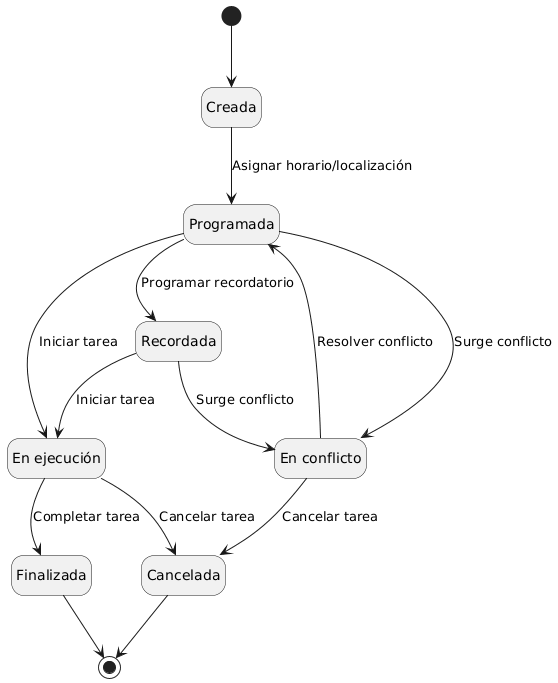

The diagram above was rendered by PlantUML. Its source (embedded in the PNG):
@startuml
hide empty description

state "Creada" as Creada
state "Programada" as Programada
state "Recordada" as Recordada
state "En ejecución" as EnEjecucion
state "En conflicto" as Conflicto
state "Finalizada" as Finalizada
state "Cancelada" as Cancelada

[*] --> Creada
Creada --> Programada : Asignar horario/localización

' Flujo Central
Programada --> Recordada : Programar recordatorio

' RAMA IZQUIERDA: Ejecución
' Usamos -left-> o -down-> para orientar hacia la izquierda/abajo
Recordada --> EnEjecucion : Iniciar tarea
Programada --> EnEjecucion : Iniciar tarea

' RAMA DERECHA: Conflicto
' Usamos -right-> para forzar el estado a la derecha
Programada --> Conflicto : Surge conflicto
Recordada --> Conflicto : Surge conflicto

' Salidas de Ejecución
EnEjecucion --> Finalizada : Completar tarea
EnEjecucion --> Cancelada : Cancelar tarea

' Salidas de Conflicto
Conflicto --> Cancelada : Cancelar tarea
Conflicto --> Programada : Resolver conflicto

' Fin
Finalizada --> [*]
Cancelada --> [*]
@enduml